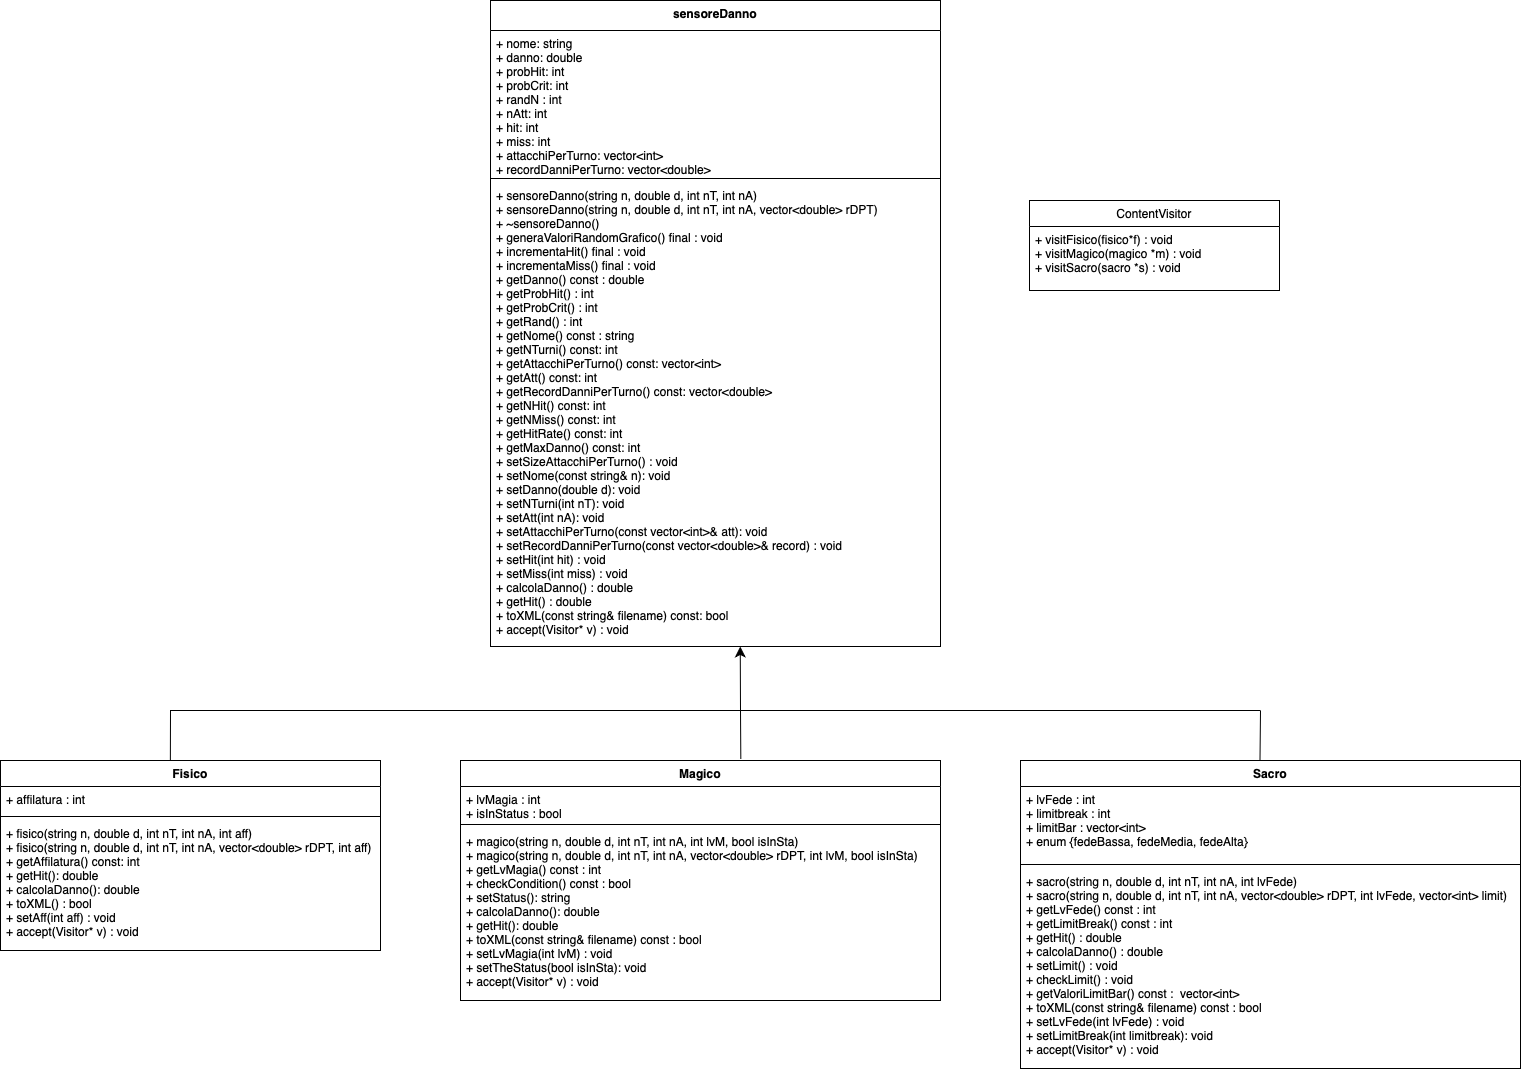

The diagram above was exported from draw.io. Its source (the exported page's mxGraphModel, read from the mxfile embedded in the PNG):
<mxGraphModel dx="2021" dy="797" grid="1" gridSize="10" guides="1" tooltips="1" connect="1" arrows="1" fold="1" page="1" pageScale="1" pageWidth="827" pageHeight="1169" math="0" shadow="0">
  <root>
    <mxCell id="WIyWlLk6GJQsqaUBKTNV-0" />
    <mxCell id="WIyWlLk6GJQsqaUBKTNV-1" parent="WIyWlLk6GJQsqaUBKTNV-0" />
    <mxCell id="7dFGbwazJ8FtgxLGFD49-0" value="sensoreDanno" style="swimlane;fontStyle=1;align=center;verticalAlign=top;childLayout=stackLayout;horizontal=1;startSize=30;horizontalStack=0;resizeParent=1;resizeParentMax=0;resizeLast=0;collapsible=1;marginBottom=0;whiteSpace=wrap;html=1;" parent="WIyWlLk6GJQsqaUBKTNV-1" vertex="1">
      <mxGeometry x="-250" y="40" width="450" height="646" as="geometry" />
    </mxCell>
    <mxCell id="7dFGbwazJ8FtgxLGFD49-1" value="+ nome: string&lt;div&gt;+ danno: double&lt;/div&gt;&lt;div&gt;+ probHit: int&lt;/div&gt;&lt;div&gt;+ probCrit: int&lt;/div&gt;&lt;div&gt;+ randN : int&lt;/div&gt;&lt;div&gt;+ nAtt: int&lt;/div&gt;&lt;div&gt;+ hit: int&lt;/div&gt;&lt;div&gt;+ miss: int&lt;/div&gt;&lt;div&gt;+ attacchiPerTurno: vector&amp;lt;int&amp;gt;&lt;/div&gt;&lt;div&gt;+ recordDanniPerTurno: vector&amp;lt;double&amp;gt;&lt;/div&gt;" style="text;strokeColor=none;fillColor=none;align=left;verticalAlign=top;spacingLeft=4;spacingRight=4;overflow=hidden;rotatable=0;points=[[0,0.5],[1,0.5]];portConstraint=eastwest;whiteSpace=wrap;html=1;" parent="7dFGbwazJ8FtgxLGFD49-0" vertex="1">
      <mxGeometry y="30" width="450" height="144" as="geometry" />
    </mxCell>
    <mxCell id="7dFGbwazJ8FtgxLGFD49-2" value="" style="line;strokeWidth=1;fillColor=none;align=left;verticalAlign=middle;spacingTop=-1;spacingLeft=3;spacingRight=3;rotatable=0;labelPosition=right;points=[];portConstraint=eastwest;strokeColor=inherit;" parent="7dFGbwazJ8FtgxLGFD49-0" vertex="1">
      <mxGeometry y="174" width="450" height="8" as="geometry" />
    </mxCell>
    <mxCell id="7dFGbwazJ8FtgxLGFD49-3" value="+ sensoreDanno(string n, double d, int nT, int nA)&lt;div&gt;+ sensoreDanno(string n, double d, int nT, int nA, vector&amp;lt;double&amp;gt; rDPT)&lt;/div&gt;&lt;div&gt;+ ~sensoreDanno()&lt;/div&gt;&lt;div&gt;+ generaValoriRandomGrafico() final : void&lt;/div&gt;&lt;div&gt;+ incrementaHit() final : void&lt;/div&gt;&lt;div&gt;+ incrementaMiss() final : void&lt;/div&gt;&lt;div&gt;+ getDanno() const : double&lt;/div&gt;&lt;div&gt;+ getProbHit() : int&lt;/div&gt;&lt;div&gt;+ getProbCrit() : int&lt;/div&gt;&lt;div&gt;+ getRand() : int&lt;/div&gt;&lt;div&gt;+ getNome() const : string&lt;/div&gt;&lt;div&gt;+ getNTurni() const: int&lt;/div&gt;&lt;div&gt;+ getAttacchiPerTurno() const: vector&amp;lt;int&amp;gt;&lt;/div&gt;&lt;div&gt;+ getAtt() const: int&lt;/div&gt;&lt;div&gt;+ getRecordDanniPerTurno() const: vector&amp;lt;double&amp;gt;&lt;/div&gt;&lt;div&gt;+ getNHit() const: int&lt;/div&gt;&lt;div&gt;+ getNMiss() const: int&lt;/div&gt;&lt;div&gt;+ getHitRate() const: int&lt;/div&gt;&lt;div&gt;+ getMaxDanno() const: int&lt;/div&gt;&lt;div&gt;+ setSizeAttacchiPerTurno() : void&lt;/div&gt;&lt;div&gt;+ setNome(const string&amp;amp; n): void&lt;/div&gt;&lt;div&gt;+ setDanno(double d): void&lt;/div&gt;&lt;div&gt;+ setNTurni(int nT): void&lt;/div&gt;&lt;div&gt;+ setAtt(int nA): void&lt;/div&gt;&lt;div&gt;+ setAttacchiPerTurno(const vector&amp;lt;int&amp;gt;&amp;amp; att): void&lt;/div&gt;&lt;div&gt;+ setRecordDanniPerTurno(const vector&amp;lt;double&amp;gt;&amp;amp; record) : void&lt;/div&gt;&lt;div&gt;+ setHit(int hit) : void&lt;/div&gt;&lt;div&gt;+ setMiss(int miss) : void&lt;/div&gt;&lt;div&gt;+ calcolaDanno() : double&lt;/div&gt;&lt;div&gt;+ getHit() : double&lt;/div&gt;&lt;div&gt;+ toXML(const string&amp;amp; filename) const: bool&lt;/div&gt;&lt;div&gt;+ accept(Visitor* v) : void&lt;/div&gt;" style="text;strokeColor=none;fillColor=none;align=left;verticalAlign=top;spacingLeft=4;spacingRight=4;overflow=hidden;rotatable=0;points=[[0,0.5],[1,0.5]];portConstraint=eastwest;whiteSpace=wrap;html=1;" parent="7dFGbwazJ8FtgxLGFD49-0" vertex="1">
      <mxGeometry y="182" width="450" height="464" as="geometry" />
    </mxCell>
    <mxCell id="7dFGbwazJ8FtgxLGFD49-4" value="ContentVisitor" style="swimlane;fontStyle=0;childLayout=stackLayout;horizontal=1;startSize=26;fillColor=none;horizontalStack=0;resizeParent=1;resizeParentMax=0;resizeLast=0;collapsible=1;marginBottom=0;whiteSpace=wrap;html=1;" parent="WIyWlLk6GJQsqaUBKTNV-1" vertex="1">
      <mxGeometry x="289" y="240" width="250" height="90" as="geometry" />
    </mxCell>
    <mxCell id="7dFGbwazJ8FtgxLGFD49-5" value="+ visitFisico(fisico*f) : void&lt;div&gt;+ visitMagico(magico *m) : void&lt;/div&gt;&lt;div&gt;+ visitSacro(sacro *s) : void&lt;/div&gt;" style="text;strokeColor=none;fillColor=none;align=left;verticalAlign=top;spacingLeft=4;spacingRight=4;overflow=hidden;rotatable=0;points=[[0,0.5],[1,0.5]];portConstraint=eastwest;whiteSpace=wrap;html=1;" parent="7dFGbwazJ8FtgxLGFD49-4" vertex="1">
      <mxGeometry y="26" width="250" height="64" as="geometry" />
    </mxCell>
    <mxCell id="7dFGbwazJ8FtgxLGFD49-8" value="Fisico" style="swimlane;fontStyle=1;align=center;verticalAlign=top;childLayout=stackLayout;horizontal=1;startSize=26;horizontalStack=0;resizeParent=1;resizeParentMax=0;resizeLast=0;collapsible=1;marginBottom=0;whiteSpace=wrap;html=1;" parent="WIyWlLk6GJQsqaUBKTNV-1" vertex="1">
      <mxGeometry x="-740" y="800" width="380" height="190" as="geometry" />
    </mxCell>
    <mxCell id="7dFGbwazJ8FtgxLGFD49-9" value="+ affilatura : int" style="text;strokeColor=none;fillColor=none;align=left;verticalAlign=top;spacingLeft=4;spacingRight=4;overflow=hidden;rotatable=0;points=[[0,0.5],[1,0.5]];portConstraint=eastwest;whiteSpace=wrap;html=1;" parent="7dFGbwazJ8FtgxLGFD49-8" vertex="1">
      <mxGeometry y="26" width="380" height="26" as="geometry" />
    </mxCell>
    <mxCell id="7dFGbwazJ8FtgxLGFD49-10" value="" style="line;strokeWidth=1;fillColor=none;align=left;verticalAlign=middle;spacingTop=-1;spacingLeft=3;spacingRight=3;rotatable=0;labelPosition=right;points=[];portConstraint=eastwest;strokeColor=inherit;" parent="7dFGbwazJ8FtgxLGFD49-8" vertex="1">
      <mxGeometry y="52" width="380" height="8" as="geometry" />
    </mxCell>
    <mxCell id="7dFGbwazJ8FtgxLGFD49-11" value="+ fisico(string n, double d, int nT, int nA, int aff)&lt;div&gt;+ fisico(string n, double d, int nT, int nA, vector&amp;lt;double&amp;gt; rDPT, int aff)&lt;/div&gt;&lt;div&gt;+ getAffilatura() const: int&lt;/div&gt;&lt;div&gt;+ getHit(): double&lt;/div&gt;&lt;div&gt;+ calcolaDanno(): double&lt;/div&gt;&lt;div&gt;+ toXML() : bool&lt;/div&gt;&lt;div&gt;+ setAff(int aff) : void&lt;/div&gt;&lt;div&gt;+ accept(Visitor* v) : void&lt;/div&gt;" style="text;strokeColor=none;fillColor=none;align=left;verticalAlign=top;spacingLeft=4;spacingRight=4;overflow=hidden;rotatable=0;points=[[0,0.5],[1,0.5]];portConstraint=eastwest;whiteSpace=wrap;html=1;" parent="7dFGbwazJ8FtgxLGFD49-8" vertex="1">
      <mxGeometry y="60" width="380" height="130" as="geometry" />
    </mxCell>
    <mxCell id="7dFGbwazJ8FtgxLGFD49-12" value="Magico" style="swimlane;fontStyle=1;align=center;verticalAlign=top;childLayout=stackLayout;horizontal=1;startSize=26;horizontalStack=0;resizeParent=1;resizeParentMax=0;resizeLast=0;collapsible=1;marginBottom=0;whiteSpace=wrap;html=1;" parent="WIyWlLk6GJQsqaUBKTNV-1" vertex="1">
      <mxGeometry x="-280" y="800" width="480" height="240" as="geometry" />
    </mxCell>
    <mxCell id="7dFGbwazJ8FtgxLGFD49-13" value="+ lvMagia : int&lt;div&gt;+ isInStatus : bool&lt;/div&gt;" style="text;strokeColor=none;fillColor=none;align=left;verticalAlign=top;spacingLeft=4;spacingRight=4;overflow=hidden;rotatable=0;points=[[0,0.5],[1,0.5]];portConstraint=eastwest;whiteSpace=wrap;html=1;" parent="7dFGbwazJ8FtgxLGFD49-12" vertex="1">
      <mxGeometry y="26" width="480" height="34" as="geometry" />
    </mxCell>
    <mxCell id="7dFGbwazJ8FtgxLGFD49-14" value="" style="line;strokeWidth=1;fillColor=none;align=left;verticalAlign=middle;spacingTop=-1;spacingLeft=3;spacingRight=3;rotatable=0;labelPosition=right;points=[];portConstraint=eastwest;strokeColor=inherit;" parent="7dFGbwazJ8FtgxLGFD49-12" vertex="1">
      <mxGeometry y="60" width="480" height="8" as="geometry" />
    </mxCell>
    <mxCell id="7dFGbwazJ8FtgxLGFD49-15" value="+ magico(string n, double d, int nT, int nA, int lvM, bool isInSta)&lt;div&gt;+ magico(string n, double d, int nT, int nA, vector&amp;lt;double&amp;gt; rDPT, int lvM, bool isInSta)&lt;/div&gt;&lt;div&gt;+ getLvMagia() const : int&lt;/div&gt;&lt;div&gt;+ checkCondition() const : bool&lt;/div&gt;&lt;div&gt;+ setStatus(): string&lt;/div&gt;&lt;div&gt;+ calcolaDanno(): double&lt;/div&gt;&lt;div&gt;+ getHit(): double&lt;/div&gt;&lt;div&gt;+ toXML(const string&amp;amp; filename) const : bool&lt;/div&gt;&lt;div&gt;+ setLvMagia(int lvM) : void&lt;/div&gt;&lt;div&gt;+ setTheStatus(bool isInSta): void&lt;/div&gt;&lt;div&gt;+ accept(Visitor* v) : void&lt;/div&gt;" style="text;strokeColor=none;fillColor=none;align=left;verticalAlign=top;spacingLeft=4;spacingRight=4;overflow=hidden;rotatable=0;points=[[0,0.5],[1,0.5]];portConstraint=eastwest;whiteSpace=wrap;html=1;" parent="7dFGbwazJ8FtgxLGFD49-12" vertex="1">
      <mxGeometry y="68" width="480" height="172" as="geometry" />
    </mxCell>
    <mxCell id="7dFGbwazJ8FtgxLGFD49-17" value="Sacro" style="swimlane;fontStyle=1;align=center;verticalAlign=top;childLayout=stackLayout;horizontal=1;startSize=26;horizontalStack=0;resizeParent=1;resizeParentMax=0;resizeLast=0;collapsible=1;marginBottom=0;whiteSpace=wrap;html=1;" parent="WIyWlLk6GJQsqaUBKTNV-1" vertex="1">
      <mxGeometry x="280" y="800" width="500" height="308" as="geometry" />
    </mxCell>
    <mxCell id="7dFGbwazJ8FtgxLGFD49-18" value="+ lvFede : int&lt;div&gt;+ limitbreak : int&lt;/div&gt;&lt;div&gt;+ limitBar : vector&amp;lt;int&amp;gt;&lt;/div&gt;&lt;div&gt;+ enum {fedeBassa, fedeMedia, fedeAlta}&lt;/div&gt;" style="text;strokeColor=none;fillColor=none;align=left;verticalAlign=top;spacingLeft=4;spacingRight=4;overflow=hidden;rotatable=0;points=[[0,0.5],[1,0.5]];portConstraint=eastwest;whiteSpace=wrap;html=1;" parent="7dFGbwazJ8FtgxLGFD49-17" vertex="1">
      <mxGeometry y="26" width="500" height="74" as="geometry" />
    </mxCell>
    <mxCell id="7dFGbwazJ8FtgxLGFD49-19" value="" style="line;strokeWidth=1;fillColor=none;align=left;verticalAlign=middle;spacingTop=-1;spacingLeft=3;spacingRight=3;rotatable=0;labelPosition=right;points=[];portConstraint=eastwest;strokeColor=inherit;" parent="7dFGbwazJ8FtgxLGFD49-17" vertex="1">
      <mxGeometry y="100" width="500" height="8" as="geometry" />
    </mxCell>
    <mxCell id="7dFGbwazJ8FtgxLGFD49-20" value="+ sacro(string n, double d, int nT, int nA, int lvFede)&lt;div&gt;+ sacro(string n, double d, int nT, int nA, vector&amp;lt;double&amp;gt; rDPT, int lvFede, vector&amp;lt;int&amp;gt; limit)&lt;/div&gt;&lt;div&gt;+ getLvFede() const : int&lt;/div&gt;&lt;div&gt;+ getLimitBreak() const : int&lt;/div&gt;&lt;div&gt;+ getHit() : double&lt;/div&gt;&lt;div&gt;+ calcolaDanno() : double&lt;/div&gt;&lt;div&gt;+ setLimit() : void&lt;/div&gt;&lt;div&gt;+ checkLimit() : void&lt;/div&gt;&lt;div&gt;+ getValoriLimitBar() const : &amp;nbsp;vector&amp;lt;int&amp;gt;&lt;/div&gt;&lt;div&gt;+ toXML(const string&amp;amp; filename) const : bool&lt;/div&gt;&lt;div&gt;+ setLvFede(int lvFede) : void&lt;/div&gt;&lt;div&gt;+ setLimitBreak(int limitbreak): void&lt;/div&gt;&lt;div&gt;+ accept(Visitor* v) : void&lt;/div&gt;" style="text;strokeColor=none;fillColor=none;align=left;verticalAlign=top;spacingLeft=4;spacingRight=4;overflow=hidden;rotatable=0;points=[[0,0.5],[1,0.5]];portConstraint=eastwest;whiteSpace=wrap;html=1;" parent="7dFGbwazJ8FtgxLGFD49-17" vertex="1">
      <mxGeometry y="108" width="500" height="200" as="geometry" />
    </mxCell>
    <mxCell id="7dFGbwazJ8FtgxLGFD49-22" value="" style="endArrow=none;html=1;rounded=0;fontSize=12;startSize=8;endSize=8;curved=1;" parent="WIyWlLk6GJQsqaUBKTNV-1" edge="1">
      <mxGeometry width="50" height="50" relative="1" as="geometry">
        <mxPoint x="-570" y="750" as="sourcePoint" />
        <mxPoint x="520" y="750" as="targetPoint" />
      </mxGeometry>
    </mxCell>
    <mxCell id="7dFGbwazJ8FtgxLGFD49-23" value="" style="endArrow=classic;html=1;rounded=0;fontSize=12;startSize=8;endSize=8;curved=1;entryX=0.555;entryY=1;entryDx=0;entryDy=0;entryPerimeter=0;" parent="WIyWlLk6GJQsqaUBKTNV-1" target="7dFGbwazJ8FtgxLGFD49-3" edge="1">
      <mxGeometry width="50" height="50" relative="1" as="geometry">
        <mxPoint y="750" as="sourcePoint" />
        <mxPoint y="683.9959999999999" as="targetPoint" />
      </mxGeometry>
    </mxCell>
    <mxCell id="7dFGbwazJ8FtgxLGFD49-26" value="" style="endArrow=none;html=1;rounded=0;fontSize=12;startSize=8;endSize=8;curved=1;exitX=0.447;exitY=0;exitDx=0;exitDy=0;exitPerimeter=0;" parent="WIyWlLk6GJQsqaUBKTNV-1" source="7dFGbwazJ8FtgxLGFD49-8" edge="1">
      <mxGeometry width="50" height="50" relative="1" as="geometry">
        <mxPoint x="-620" y="770" as="sourcePoint" />
        <mxPoint x="-570" y="750" as="targetPoint" />
      </mxGeometry>
    </mxCell>
    <mxCell id="7dFGbwazJ8FtgxLGFD49-27" value="" style="endArrow=none;html=1;rounded=0;fontSize=12;startSize=8;endSize=8;curved=1;entryX=0.479;entryY=-0.003;entryDx=0;entryDy=0;entryPerimeter=0;" parent="WIyWlLk6GJQsqaUBKTNV-1" target="7dFGbwazJ8FtgxLGFD49-17" edge="1">
      <mxGeometry width="50" height="50" relative="1" as="geometry">
        <mxPoint x="520" y="750" as="sourcePoint" />
        <mxPoint x="630" y="660" as="targetPoint" />
      </mxGeometry>
    </mxCell>
    <mxCell id="7dFGbwazJ8FtgxLGFD49-28" value="" style="endArrow=none;html=1;rounded=0;fontSize=12;startSize=8;endSize=8;curved=1;exitX=0.584;exitY=-0.006;exitDx=0;exitDy=0;exitPerimeter=0;" parent="WIyWlLk6GJQsqaUBKTNV-1" source="7dFGbwazJ8FtgxLGFD49-12" edge="1">
      <mxGeometry width="50" height="50" relative="1" as="geometry">
        <mxPoint x="-130" y="770" as="sourcePoint" />
        <mxPoint y="750" as="targetPoint" />
      </mxGeometry>
    </mxCell>
  </root>
</mxGraphModel>